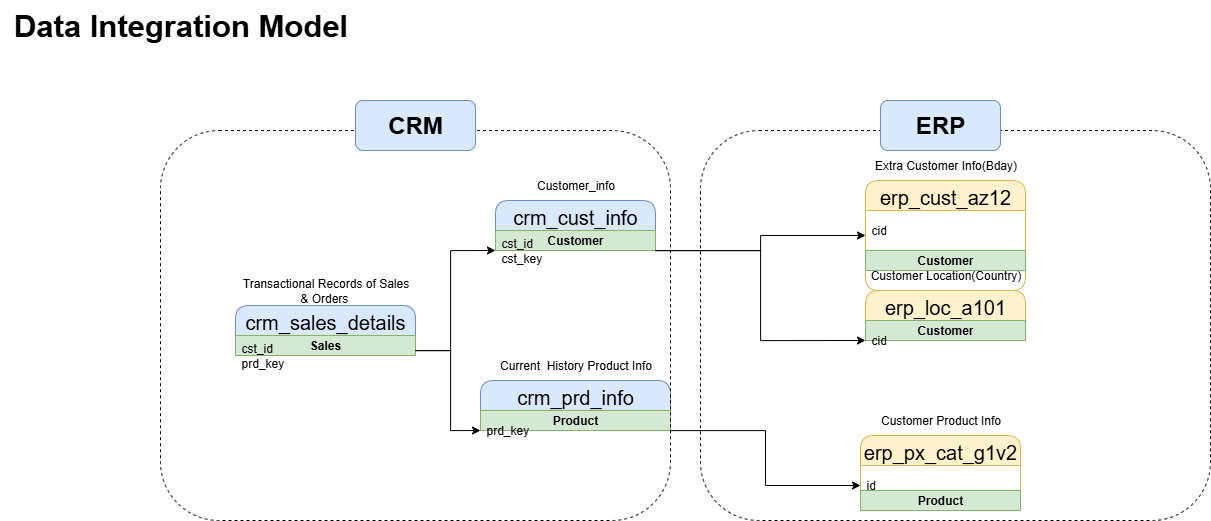

The diagram above was exported from draw.io. Its source (the exported page's mxGraphModel, read from the mxfile embedded in the PNG):
<mxGraphModel dx="793" dy="1929" grid="1" gridSize="10" guides="1" tooltips="1" connect="1" arrows="1" fold="1" page="1" pageScale="1" pageWidth="850" pageHeight="1100" math="0" shadow="0">
  <root>
    <mxCell id="0" />
    <mxCell id="1" parent="0" />
    <mxCell id="rUQzDFR05NfKmJ5MZdro-1" value="&lt;b&gt;&lt;font style=&quot;font-size: 31px;&quot;&gt;Data Integration Model&lt;/font&gt;&lt;/b&gt;" style="text;html=1;align=center;verticalAlign=middle;resizable=0;points=[];autosize=1;strokeColor=none;fillColor=none;" parent="1" vertex="1">
      <mxGeometry x="30" y="110" width="360" height="50" as="geometry" />
    </mxCell>
    <mxCell id="rUQzDFR05NfKmJ5MZdro-39" value="" style="group" parent="1" vertex="1" connectable="0">
      <mxGeometry x="260" y="260" width="980" height="370" as="geometry" />
    </mxCell>
    <mxCell id="rUQzDFR05NfKmJ5MZdro-2" value="&lt;font style=&quot;font-size: 20px;&quot;&gt;crm_cust_info&lt;/font&gt;" style="swimlane;fontStyle=0;childLayout=stackLayout;horizontal=1;startSize=30;horizontalStack=0;resizeParent=1;resizeParentMax=0;resizeLast=0;collapsible=1;marginBottom=0;whiteSpace=wrap;html=1;rounded=1;fillColor=#dae8fc;strokeColor=#6c8ebf;fontSize=26;container=0;" parent="rUQzDFR05NfKmJ5MZdro-39" vertex="1">
      <mxGeometry x="265" y="50" width="160" height="50" as="geometry" />
    </mxCell>
    <mxCell id="H86CNsFg8huP8Uwna9h--6" value="&lt;b&gt;Customer&lt;/b&gt;" style="text;html=1;strokeColor=#82b366;fillColor=#d5e8d4;align=center;verticalAlign=middle;whiteSpace=wrap;overflow=hidden;" vertex="1" parent="rUQzDFR05NfKmJ5MZdro-2">
      <mxGeometry y="30" width="160" height="20" as="geometry" />
    </mxCell>
    <mxCell id="rUQzDFR05NfKmJ5MZdro-6" value="Customer_info" style="text;html=1;align=center;verticalAlign=middle;resizable=0;points=[];autosize=1;strokeColor=none;fillColor=none;container=0;" parent="rUQzDFR05NfKmJ5MZdro-39" vertex="1">
      <mxGeometry x="295" y="20" width="100" height="30" as="geometry" />
    </mxCell>
    <mxCell id="rUQzDFR05NfKmJ5MZdro-7" value="&lt;font style=&quot;font-size: 20px;&quot;&gt;crm_prd_info&lt;/font&gt;" style="swimlane;fontStyle=0;childLayout=stackLayout;horizontal=1;startSize=30;horizontalStack=0;resizeParent=1;resizeParentMax=0;resizeLast=0;collapsible=1;marginBottom=0;whiteSpace=wrap;html=1;rounded=1;fillColor=#dae8fc;strokeColor=#6c8ebf;fontSize=26;container=0;" parent="rUQzDFR05NfKmJ5MZdro-39" vertex="1">
      <mxGeometry x="250" y="230" width="190" height="50" as="geometry" />
    </mxCell>
    <mxCell id="H86CNsFg8huP8Uwna9h--2" value="&lt;b&gt;Product&lt;/b&gt;" style="text;html=1;strokeColor=#82b366;fillColor=#d5e8d4;align=center;verticalAlign=middle;whiteSpace=wrap;overflow=hidden;" vertex="1" parent="rUQzDFR05NfKmJ5MZdro-7">
      <mxGeometry y="30" width="190" height="20" as="geometry" />
    </mxCell>
    <mxCell id="rUQzDFR05NfKmJ5MZdro-9" value="Current&amp;nbsp; History Product&lt;span style=&quot;background-color: transparent; color: light-dark(rgb(0, 0, 0), rgb(255, 255, 255));&quot;&gt;&amp;nbsp;Info&lt;/span&gt;" style="text;html=1;align=center;verticalAlign=middle;resizable=0;points=[];autosize=1;strokeColor=none;fillColor=none;container=0;" parent="rUQzDFR05NfKmJ5MZdro-39" vertex="1">
      <mxGeometry x="255" y="200" width="180" height="30" as="geometry" />
    </mxCell>
    <mxCell id="rUQzDFR05NfKmJ5MZdro-10" value="&lt;font style=&quot;font-size: 20px;&quot;&gt;crm_sales_details&lt;/font&gt;" style="swimlane;fontStyle=0;childLayout=stackLayout;horizontal=1;startSize=30;horizontalStack=0;resizeParent=1;resizeParentMax=0;resizeLast=0;collapsible=1;marginBottom=0;whiteSpace=wrap;html=1;rounded=1;fillColor=#dae8fc;strokeColor=#6c8ebf;fontSize=26;container=0;" parent="rUQzDFR05NfKmJ5MZdro-39" vertex="1">
      <mxGeometry x="5" y="155" width="180" height="50" as="geometry" />
    </mxCell>
    <mxCell id="H86CNsFg8huP8Uwna9h--13" value="&lt;b&gt;Sales&lt;/b&gt;" style="text;html=1;strokeColor=#82b366;fillColor=#d5e8d4;align=center;verticalAlign=middle;whiteSpace=wrap;overflow=hidden;" vertex="1" parent="rUQzDFR05NfKmJ5MZdro-10">
      <mxGeometry y="30" width="180" height="20" as="geometry" />
    </mxCell>
    <mxCell id="rUQzDFR05NfKmJ5MZdro-12" value="Transactional Records of Sales &lt;br&gt;&amp;amp; Orders&amp;nbsp;" style="text;html=1;align=center;verticalAlign=middle;resizable=0;points=[];autosize=1;strokeColor=none;fillColor=none;container=0;" parent="rUQzDFR05NfKmJ5MZdro-39" vertex="1">
      <mxGeometry y="120" width="190" height="40" as="geometry" />
    </mxCell>
    <mxCell id="rUQzDFR05NfKmJ5MZdro-13" style="edgeStyle=orthogonalEdgeStyle;rounded=0;orthogonalLoop=1;jettySize=auto;html=1;entryX=0;entryY=0.5;entryDx=0;entryDy=0;" parent="rUQzDFR05NfKmJ5MZdro-39" source="rUQzDFR05NfKmJ5MZdro-11" target="rUQzDFR05NfKmJ5MZdro-8" edge="1">
      <mxGeometry relative="1" as="geometry">
        <mxPoint x="230" y="280" as="targetPoint" />
        <Array as="points">
          <mxPoint x="220" y="200" />
          <mxPoint x="220" y="280" />
        </Array>
      </mxGeometry>
    </mxCell>
    <mxCell id="rUQzDFR05NfKmJ5MZdro-15" value="&lt;font style=&quot;font-size: 20px;&quot;&gt;erp_cust_az12&lt;/font&gt;" style="swimlane;fontStyle=0;childLayout=stackLayout;horizontal=1;startSize=30;horizontalStack=0;resizeParent=1;resizeParentMax=0;resizeLast=0;collapsible=1;marginBottom=0;whiteSpace=wrap;html=1;rounded=1;fillColor=#fff2cc;strokeColor=#d6b656;fontSize=26;container=0;" parent="rUQzDFR05NfKmJ5MZdro-39" vertex="1">
      <mxGeometry x="635" y="30" width="160" height="110" as="geometry" />
    </mxCell>
    <mxCell id="rUQzDFR05NfKmJ5MZdro-17" value="Extra Customer Info(Bday)" style="text;html=1;align=center;verticalAlign=middle;resizable=0;points=[];autosize=1;strokeColor=none;fillColor=none;container=0;" parent="rUQzDFR05NfKmJ5MZdro-39" vertex="1">
      <mxGeometry x="630" width="170" height="30" as="geometry" />
    </mxCell>
    <mxCell id="rUQzDFR05NfKmJ5MZdro-20" value="&lt;font style=&quot;font-size: 20px;&quot;&gt;erp_loc_a101&lt;/font&gt;" style="swimlane;fontStyle=0;childLayout=stackLayout;horizontal=1;startSize=30;horizontalStack=0;resizeParent=1;resizeParentMax=0;resizeLast=0;collapsible=1;marginBottom=0;whiteSpace=wrap;html=1;rounded=1;fillColor=#fff2cc;strokeColor=#d6b656;fontSize=26;container=0;" parent="rUQzDFR05NfKmJ5MZdro-39" vertex="1">
      <mxGeometry x="635" y="140" width="160" height="50" as="geometry" />
    </mxCell>
    <mxCell id="H86CNsFg8huP8Uwna9h--8" value="&lt;b&gt;Customer&lt;/b&gt;" style="text;html=1;strokeColor=#82b366;fillColor=#d5e8d4;align=center;verticalAlign=middle;whiteSpace=wrap;overflow=hidden;container=0;" vertex="1" parent="rUQzDFR05NfKmJ5MZdro-20">
      <mxGeometry y="30" width="160" height="20" as="geometry" />
    </mxCell>
    <mxCell id="rUQzDFR05NfKmJ5MZdro-22" value="Customer Location(Country)" style="text;html=1;align=center;verticalAlign=middle;resizable=0;points=[];autosize=1;strokeColor=none;fillColor=none;container=0;" parent="rUQzDFR05NfKmJ5MZdro-39" vertex="1">
      <mxGeometry x="630" y="110" width="170" height="30" as="geometry" />
    </mxCell>
    <mxCell id="rUQzDFR05NfKmJ5MZdro-23" style="edgeStyle=orthogonalEdgeStyle;rounded=0;orthogonalLoop=1;jettySize=auto;html=1;entryX=0;entryY=0.5;entryDx=0;entryDy=0;" parent="rUQzDFR05NfKmJ5MZdro-39" source="rUQzDFR05NfKmJ5MZdro-3" target="rUQzDFR05NfKmJ5MZdro-21" edge="1">
      <mxGeometry relative="1" as="geometry" />
    </mxCell>
    <mxCell id="rUQzDFR05NfKmJ5MZdro-24" value="&lt;font style=&quot;font-size: 20px;&quot;&gt;erp_px_cat_g1v2&lt;/font&gt;" style="swimlane;fontStyle=0;childLayout=stackLayout;horizontal=1;startSize=30;horizontalStack=0;resizeParent=1;resizeParentMax=0;resizeLast=0;collapsible=1;marginBottom=0;whiteSpace=wrap;html=1;rounded=1;fillColor=#fff2cc;strokeColor=#d6b656;fontSize=26;container=0;" parent="rUQzDFR05NfKmJ5MZdro-39" vertex="1">
      <mxGeometry x="630" y="285" width="160" height="70" as="geometry" />
    </mxCell>
    <mxCell id="rUQzDFR05NfKmJ5MZdro-26" style="edgeStyle=orthogonalEdgeStyle;rounded=0;orthogonalLoop=1;jettySize=auto;html=1;entryX=0;entryY=0.5;entryDx=0;entryDy=0;" parent="rUQzDFR05NfKmJ5MZdro-39" source="rUQzDFR05NfKmJ5MZdro-8" target="rUQzDFR05NfKmJ5MZdro-25" edge="1">
      <mxGeometry relative="1" as="geometry" />
    </mxCell>
    <mxCell id="rUQzDFR05NfKmJ5MZdro-27" value="Customer Product Info" style="text;html=1;align=center;verticalAlign=middle;resizable=0;points=[];autosize=1;strokeColor=none;fillColor=none;container=0;" parent="rUQzDFR05NfKmJ5MZdro-39" vertex="1">
      <mxGeometry x="640" y="255" width="140" height="30" as="geometry" />
    </mxCell>
    <mxCell id="rUQzDFR05NfKmJ5MZdro-37" style="edgeStyle=orthogonalEdgeStyle;rounded=0;orthogonalLoop=1;jettySize=auto;html=1;entryX=0;entryY=0.5;entryDx=0;entryDy=0;" parent="rUQzDFR05NfKmJ5MZdro-39" source="rUQzDFR05NfKmJ5MZdro-11" target="rUQzDFR05NfKmJ5MZdro-3" edge="1">
      <mxGeometry relative="1" as="geometry">
        <Array as="points">
          <mxPoint x="220" y="200" />
          <mxPoint x="220" y="100" />
        </Array>
      </mxGeometry>
    </mxCell>
    <mxCell id="rUQzDFR05NfKmJ5MZdro-38" style="edgeStyle=orthogonalEdgeStyle;rounded=0;orthogonalLoop=1;jettySize=auto;html=1;entryX=0;entryY=0.5;entryDx=0;entryDy=0;" parent="rUQzDFR05NfKmJ5MZdro-39" source="rUQzDFR05NfKmJ5MZdro-3" target="rUQzDFR05NfKmJ5MZdro-15" edge="1">
      <mxGeometry relative="1" as="geometry" />
    </mxCell>
    <mxCell id="rUQzDFR05NfKmJ5MZdro-29" value="" style="rounded=1;whiteSpace=wrap;html=1;dashed=1;fillColor=none;container=0;" parent="rUQzDFR05NfKmJ5MZdro-39" vertex="1">
      <mxGeometry x="470" y="-20" width="510" height="390" as="geometry" />
    </mxCell>
    <mxCell id="rUQzDFR05NfKmJ5MZdro-65" value="" style="rounded=1;whiteSpace=wrap;html=1;dashed=1;fillColor=none;container=0;" parent="rUQzDFR05NfKmJ5MZdro-39" vertex="1">
      <mxGeometry x="-70" y="-20" width="510" height="390" as="geometry" />
    </mxCell>
    <mxCell id="rUQzDFR05NfKmJ5MZdro-67" value="&lt;font style=&quot;font-size: 24px;&quot;&gt;&lt;b&gt;CRM&lt;/b&gt;&lt;/font&gt;" style="rounded=1;whiteSpace=wrap;html=1;fillColor=#dae8fc;strokeColor=#6c8ebf;container=0;" parent="rUQzDFR05NfKmJ5MZdro-39" vertex="1">
      <mxGeometry x="125" y="-50" width="120" height="50" as="geometry" />
    </mxCell>
    <mxCell id="rUQzDFR05NfKmJ5MZdro-3" value="cst_id&lt;div&gt;cst_key&lt;/div&gt;" style="text;strokeColor=none;fillColor=none;align=left;verticalAlign=middle;spacingLeft=4;spacingRight=4;overflow=hidden;points=[[0,0.5],[1,0.5]];portConstraint=eastwest;rotatable=0;whiteSpace=wrap;html=1;container=0;" parent="rUQzDFR05NfKmJ5MZdro-39" vertex="1">
      <mxGeometry x="265" y="80" width="160" height="40" as="geometry" />
    </mxCell>
    <mxCell id="rUQzDFR05NfKmJ5MZdro-8" value="prd_key" style="text;strokeColor=none;fillColor=none;align=left;verticalAlign=middle;spacingLeft=4;spacingRight=4;overflow=hidden;points=[[0,0.5],[1,0.5]];portConstraint=eastwest;rotatable=0;whiteSpace=wrap;html=1;container=0;" parent="rUQzDFR05NfKmJ5MZdro-39" vertex="1">
      <mxGeometry x="250" y="260" width="190" height="40" as="geometry" />
    </mxCell>
    <mxCell id="rUQzDFR05NfKmJ5MZdro-11" value="cst_id&lt;div&gt;prd_key&lt;/div&gt;" style="text;strokeColor=none;fillColor=none;align=left;verticalAlign=middle;spacingLeft=4;spacingRight=4;overflow=hidden;points=[[0,0.5],[1,0.5]];portConstraint=eastwest;rotatable=0;whiteSpace=wrap;html=1;container=0;" parent="rUQzDFR05NfKmJ5MZdro-39" vertex="1">
      <mxGeometry x="5" y="185" width="180" height="40" as="geometry" />
    </mxCell>
    <mxCell id="H86CNsFg8huP8Uwna9h--5" value="&lt;b&gt;Product&lt;/b&gt;" style="text;html=1;strokeColor=#82b366;fillColor=#d5e8d4;align=center;verticalAlign=middle;whiteSpace=wrap;overflow=hidden;container=0;" vertex="1" parent="rUQzDFR05NfKmJ5MZdro-39">
      <mxGeometry x="630" y="340" width="160" height="20" as="geometry" />
    </mxCell>
    <mxCell id="rUQzDFR05NfKmJ5MZdro-16" value="cid" style="text;strokeColor=none;fillColor=none;align=left;verticalAlign=middle;spacingLeft=4;spacingRight=4;overflow=hidden;points=[[0,0.5],[1,0.5]];portConstraint=eastwest;rotatable=0;whiteSpace=wrap;html=1;container=0;" parent="rUQzDFR05NfKmJ5MZdro-39" vertex="1">
      <mxGeometry x="635" y="60" width="160" height="40" as="geometry" />
    </mxCell>
    <mxCell id="H86CNsFg8huP8Uwna9h--7" value="&lt;b&gt;Customer&lt;/b&gt;" style="text;html=1;strokeColor=#82b366;fillColor=#d5e8d4;align=center;verticalAlign=middle;whiteSpace=wrap;overflow=hidden;container=0;" vertex="1" parent="rUQzDFR05NfKmJ5MZdro-39">
      <mxGeometry x="635" y="100" width="160" height="20" as="geometry" />
    </mxCell>
    <mxCell id="rUQzDFR05NfKmJ5MZdro-21" value="cid" style="text;strokeColor=none;fillColor=none;align=left;verticalAlign=middle;spacingLeft=4;spacingRight=4;overflow=hidden;points=[[0,0.5],[1,0.5]];portConstraint=eastwest;rotatable=0;whiteSpace=wrap;html=1;container=0;" parent="rUQzDFR05NfKmJ5MZdro-39" vertex="1">
      <mxGeometry x="635" y="170" width="160" height="40" as="geometry" />
    </mxCell>
    <mxCell id="rUQzDFR05NfKmJ5MZdro-25" value="id" style="text;strokeColor=none;fillColor=none;align=left;verticalAlign=middle;spacingLeft=4;spacingRight=4;overflow=hidden;points=[[0,0.5],[1,0.5]];portConstraint=eastwest;rotatable=0;whiteSpace=wrap;html=1;container=0;" parent="rUQzDFR05NfKmJ5MZdro-39" vertex="1">
      <mxGeometry x="630" y="315" width="160" height="40" as="geometry" />
    </mxCell>
    <mxCell id="rUQzDFR05NfKmJ5MZdro-68" value="&lt;font style=&quot;font-size: 24px;&quot;&gt;&lt;b&gt;ERP&lt;/b&gt;&lt;/font&gt;" style="rounded=1;whiteSpace=wrap;html=1;fillColor=#dae8fc;strokeColor=#6c8ebf;container=0;" parent="1" vertex="1">
      <mxGeometry x="910" y="210" width="120" height="50" as="geometry" />
    </mxCell>
  </root>
</mxGraphModel>